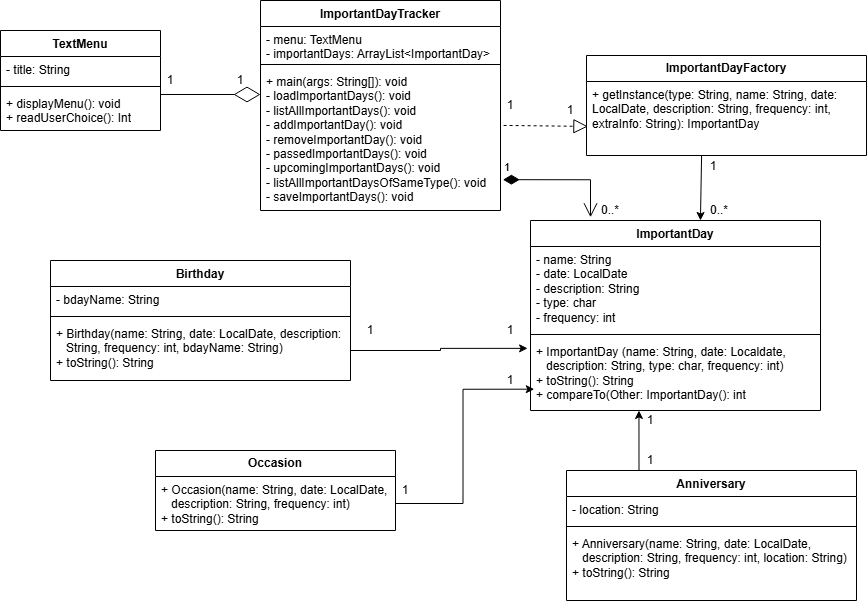

The diagram above was exported from draw.io. Its source (the exported page's mxGraphModel, read from the mxfile embedded in the PNG):
<mxGraphModel dx="1293" dy="573" grid="1" gridSize="10" guides="1" tooltips="1" connect="1" arrows="1" fold="1" page="1" pageScale="1" pageWidth="850" pageHeight="1100" background="none" math="0" shadow="0">
  <root>
    <mxCell id="0" />
    <mxCell id="1" parent="0" />
    <mxCell id="xJX8zO3r_Fztw3Edt81_-5" value="ImportantDay" style="swimlane;fontStyle=1;align=center;verticalAlign=top;childLayout=stackLayout;horizontal=1;startSize=26;horizontalStack=0;resizeParent=1;resizeParentMax=0;resizeLast=0;collapsible=1;marginBottom=0;whiteSpace=wrap;html=1;" vertex="1" parent="1">
      <mxGeometry x="560" y="260" width="290" height="190" as="geometry" />
    </mxCell>
    <mxCell id="xJX8zO3r_Fztw3Edt81_-6" value="&lt;span style=&quot;background-color: transparent; color: light-dark(rgb(0, 0, 0), rgb(255, 255, 255));&quot;&gt;- name: String&lt;/span&gt;&lt;div&gt;- date: LocalDate&lt;/div&gt;&lt;div&gt;- description: String&lt;/div&gt;&lt;div&gt;- type: char&lt;/div&gt;&lt;div&gt;- frequency: int&lt;/div&gt;" style="text;strokeColor=none;fillColor=none;align=left;verticalAlign=top;spacingLeft=4;spacingRight=4;overflow=hidden;rotatable=0;points=[[0,0.5],[1,0.5]];portConstraint=eastwest;whiteSpace=wrap;html=1;" vertex="1" parent="xJX8zO3r_Fztw3Edt81_-5">
      <mxGeometry y="26" width="290" height="84" as="geometry" />
    </mxCell>
    <mxCell id="xJX8zO3r_Fztw3Edt81_-7" value="" style="line;strokeWidth=1;fillColor=none;align=left;verticalAlign=middle;spacingTop=-1;spacingLeft=3;spacingRight=3;rotatable=0;labelPosition=right;points=[];portConstraint=eastwest;strokeColor=inherit;" vertex="1" parent="xJX8zO3r_Fztw3Edt81_-5">
      <mxGeometry y="110" width="290" height="8" as="geometry" />
    </mxCell>
    <mxCell id="xJX8zO3r_Fztw3Edt81_-8" value="+ ImportantDay (name: String, date: Localdate,&amp;nbsp; &amp;nbsp; &amp;nbsp; &amp;nbsp; &amp;nbsp; &amp;nbsp; &amp;nbsp;description: String, type: char, frequency: int)&lt;div&gt;+ toString(): String&lt;/div&gt;&lt;div&gt;+ compareTo(Other: ImportantDay(): int&lt;/div&gt;" style="text;strokeColor=none;fillColor=none;align=left;verticalAlign=top;spacingLeft=4;spacingRight=4;overflow=hidden;rotatable=0;points=[[0,0.5],[1,0.5]];portConstraint=eastwest;whiteSpace=wrap;html=1;" vertex="1" parent="xJX8zO3r_Fztw3Edt81_-5">
      <mxGeometry y="118" width="290" height="72" as="geometry" />
    </mxCell>
    <mxCell id="xJX8zO3r_Fztw3Edt81_-9" value="Anniversary" style="swimlane;fontStyle=1;align=center;verticalAlign=top;childLayout=stackLayout;horizontal=1;startSize=26;horizontalStack=0;resizeParent=1;resizeParentMax=0;resizeLast=0;collapsible=1;marginBottom=0;whiteSpace=wrap;html=1;" vertex="1" parent="1">
      <mxGeometry x="596" y="510" width="290" height="130" as="geometry" />
    </mxCell>
    <mxCell id="xJX8zO3r_Fztw3Edt81_-10" value="- location: String" style="text;strokeColor=none;fillColor=none;align=left;verticalAlign=top;spacingLeft=4;spacingRight=4;overflow=hidden;rotatable=0;points=[[0,0.5],[1,0.5]];portConstraint=eastwest;whiteSpace=wrap;html=1;" vertex="1" parent="xJX8zO3r_Fztw3Edt81_-9">
      <mxGeometry y="26" width="290" height="26" as="geometry" />
    </mxCell>
    <mxCell id="xJX8zO3r_Fztw3Edt81_-11" value="" style="line;strokeWidth=1;fillColor=none;align=left;verticalAlign=middle;spacingTop=-1;spacingLeft=3;spacingRight=3;rotatable=0;labelPosition=right;points=[];portConstraint=eastwest;strokeColor=inherit;" vertex="1" parent="xJX8zO3r_Fztw3Edt81_-9">
      <mxGeometry y="52" width="290" height="8" as="geometry" />
    </mxCell>
    <mxCell id="xJX8zO3r_Fztw3Edt81_-12" value="+ Anniversary(name: String, date: LocalDate,&amp;nbsp; &amp;nbsp; &amp;nbsp; &amp;nbsp; &amp;nbsp; &amp;nbsp; &amp;nbsp; &amp;nbsp;description: String, frequency: int, location: String)&lt;div&gt;+ toString(): String&amp;nbsp;&lt;br&gt;&lt;div&gt;&lt;br&gt;&lt;/div&gt;&lt;/div&gt;" style="text;strokeColor=none;fillColor=none;align=left;verticalAlign=top;spacingLeft=4;spacingRight=4;overflow=hidden;rotatable=0;points=[[0,0.5],[1,0.5]];portConstraint=eastwest;whiteSpace=wrap;html=1;" vertex="1" parent="xJX8zO3r_Fztw3Edt81_-9">
      <mxGeometry y="60" width="290" height="70" as="geometry" />
    </mxCell>
    <mxCell id="xJX8zO3r_Fztw3Edt81_-13" value="Birthday" style="swimlane;fontStyle=1;align=center;verticalAlign=top;childLayout=stackLayout;horizontal=1;startSize=26;horizontalStack=0;resizeParent=1;resizeParentMax=0;resizeLast=0;collapsible=1;marginBottom=0;whiteSpace=wrap;html=1;" vertex="1" parent="1">
      <mxGeometry x="80" y="300" width="300" height="120" as="geometry" />
    </mxCell>
    <mxCell id="xJX8zO3r_Fztw3Edt81_-14" value="- bdayName: String" style="text;strokeColor=none;fillColor=none;align=left;verticalAlign=top;spacingLeft=4;spacingRight=4;overflow=hidden;rotatable=0;points=[[0,0.5],[1,0.5]];portConstraint=eastwest;whiteSpace=wrap;html=1;" vertex="1" parent="xJX8zO3r_Fztw3Edt81_-13">
      <mxGeometry y="26" width="300" height="26" as="geometry" />
    </mxCell>
    <mxCell id="xJX8zO3r_Fztw3Edt81_-15" value="" style="line;strokeWidth=1;fillColor=none;align=left;verticalAlign=middle;spacingTop=-1;spacingLeft=3;spacingRight=3;rotatable=0;labelPosition=right;points=[];portConstraint=eastwest;strokeColor=inherit;" vertex="1" parent="xJX8zO3r_Fztw3Edt81_-13">
      <mxGeometry y="52" width="300" height="8" as="geometry" />
    </mxCell>
    <mxCell id="xJX8zO3r_Fztw3Edt81_-16" value="&lt;div&gt;+ Birthday(name: String, date: LocalDate, description:&amp;nbsp; &amp;nbsp; &amp;nbsp;String, frequency: int, bdayName: String)&lt;/div&gt;&lt;div&gt;&lt;span style=&quot;background-color: transparent; color: light-dark(rgb(0, 0, 0), rgb(255, 255, 255));&quot;&gt;+ toString(): String&lt;/span&gt;&lt;/div&gt;" style="text;strokeColor=none;fillColor=none;align=left;verticalAlign=top;spacingLeft=4;spacingRight=4;overflow=hidden;rotatable=0;points=[[0,0.5],[1,0.5]];portConstraint=eastwest;whiteSpace=wrap;html=1;" vertex="1" parent="xJX8zO3r_Fztw3Edt81_-13">
      <mxGeometry y="60" width="300" height="60" as="geometry" />
    </mxCell>
    <mxCell id="xJX8zO3r_Fztw3Edt81_-21" value="&lt;b&gt;Occasion&lt;/b&gt;" style="swimlane;fontStyle=0;childLayout=stackLayout;horizontal=1;startSize=26;fillColor=none;horizontalStack=0;resizeParent=1;resizeParentMax=0;resizeLast=0;collapsible=1;marginBottom=0;whiteSpace=wrap;html=1;" vertex="1" parent="1">
      <mxGeometry x="185" y="490" width="240" height="80" as="geometry" />
    </mxCell>
    <mxCell id="xJX8zO3r_Fztw3Edt81_-22" value="&lt;div&gt;+ Occasion(name: String, date: LocalDate,&amp;nbsp; &amp;nbsp; &amp;nbsp;description: String, frequency: int)&lt;/div&gt;&lt;div&gt;&lt;span style=&quot;background-color: transparent; color: light-dark(rgb(0, 0, 0), rgb(255, 255, 255));&quot;&gt;+ toString(): String&lt;/span&gt;&lt;/div&gt;" style="text;strokeColor=none;fillColor=none;align=left;verticalAlign=top;spacingLeft=4;spacingRight=4;overflow=hidden;rotatable=0;points=[[0,0.5],[1,0.5]];portConstraint=eastwest;whiteSpace=wrap;html=1;" vertex="1" parent="xJX8zO3r_Fztw3Edt81_-21">
      <mxGeometry y="26" width="240" height="54" as="geometry" />
    </mxCell>
    <mxCell id="xJX8zO3r_Fztw3Edt81_-29" value="&lt;b&gt;ImportantDayTracker&lt;/b&gt;" style="swimlane;fontStyle=1;align=center;verticalAlign=top;childLayout=stackLayout;horizontal=1;startSize=26;horizontalStack=0;resizeParent=1;resizeParentMax=0;resizeLast=0;collapsible=1;marginBottom=0;whiteSpace=wrap;html=1;" vertex="1" parent="1">
      <mxGeometry x="290" y="40" width="240" height="210" as="geometry" />
    </mxCell>
    <mxCell id="xJX8zO3r_Fztw3Edt81_-30" value="&lt;div&gt;&lt;span style=&quot;background-color: transparent; color: light-dark(rgb(0, 0, 0), rgb(255, 255, 255));&quot;&gt;- menu: TextMenu&lt;/span&gt;&lt;/div&gt;&lt;div&gt;&lt;span style=&quot;background-color: transparent; color: light-dark(rgb(0, 0, 0), rgb(255, 255, 255));&quot;&gt;- importantDays: ArrayList&amp;lt;ImportantDay&amp;gt;&amp;nbsp;&lt;/span&gt;&lt;/div&gt;" style="text;strokeColor=none;fillColor=none;align=left;verticalAlign=top;spacingLeft=4;spacingRight=4;overflow=hidden;rotatable=0;points=[[0,0.5],[1,0.5]];portConstraint=eastwest;whiteSpace=wrap;html=1;" vertex="1" parent="xJX8zO3r_Fztw3Edt81_-29">
      <mxGeometry y="26" width="240" height="34" as="geometry" />
    </mxCell>
    <mxCell id="xJX8zO3r_Fztw3Edt81_-31" value="" style="line;strokeWidth=1;fillColor=none;align=left;verticalAlign=middle;spacingTop=-1;spacingLeft=3;spacingRight=3;rotatable=0;labelPosition=right;points=[];portConstraint=eastwest;strokeColor=inherit;" vertex="1" parent="xJX8zO3r_Fztw3Edt81_-29">
      <mxGeometry y="60" width="240" height="8" as="geometry" />
    </mxCell>
    <mxCell id="xJX8zO3r_Fztw3Edt81_-32" value="&lt;div&gt;+ main(args: String[]): void&lt;/div&gt;&lt;div&gt;- loadImportantDays(): void&lt;/div&gt;&lt;div&gt;- listAllImportantDays(): void&lt;/div&gt;&lt;div&gt;- addImportantDay(): void&lt;/div&gt;&lt;div&gt;- removeImportantDay(): void&lt;/div&gt;&lt;div&gt;- passedImportantDays(): void&lt;/div&gt;&lt;div&gt;- upcomingImportantDays(): void&lt;/div&gt;&lt;div&gt;- listAllImportantDaysOfSameType(): void&lt;/div&gt;&lt;div&gt;- saveImportantDays(): void&amp;nbsp;&lt;/div&gt;" style="text;strokeColor=none;fillColor=none;align=left;verticalAlign=top;spacingLeft=4;spacingRight=4;overflow=hidden;rotatable=0;points=[[0,0.5],[1,0.5]];portConstraint=eastwest;whiteSpace=wrap;html=1;" vertex="1" parent="xJX8zO3r_Fztw3Edt81_-29">
      <mxGeometry y="68" width="240" height="142" as="geometry" />
    </mxCell>
    <mxCell id="xJX8zO3r_Fztw3Edt81_-34" value="&lt;b&gt;ImportantDayFactory&lt;/b&gt;" style="swimlane;fontStyle=0;childLayout=stackLayout;horizontal=1;startSize=26;fillColor=none;horizontalStack=0;resizeParent=1;resizeParentMax=0;resizeLast=0;collapsible=1;marginBottom=0;whiteSpace=wrap;html=1;" vertex="1" parent="1">
      <mxGeometry x="616" y="95" width="280" height="100" as="geometry" />
    </mxCell>
    <mxCell id="xJX8zO3r_Fztw3Edt81_-35" value="+ getInstance(type: String, name: String, date: LocalDate, description: String, frequency: int, extraInfo: String): ImportantDay&amp;nbsp;" style="text;strokeColor=none;fillColor=none;align=left;verticalAlign=top;spacingLeft=4;spacingRight=4;overflow=hidden;rotatable=0;points=[[0,0.5],[1,0.5]];portConstraint=eastwest;whiteSpace=wrap;html=1;" vertex="1" parent="xJX8zO3r_Fztw3Edt81_-34">
      <mxGeometry y="26" width="280" height="74" as="geometry" />
    </mxCell>
    <mxCell id="xJX8zO3r_Fztw3Edt81_-41" value="TextMenu" style="swimlane;fontStyle=1;align=center;verticalAlign=top;childLayout=stackLayout;horizontal=1;startSize=26;horizontalStack=0;resizeParent=1;resizeParentMax=0;resizeLast=0;collapsible=1;marginBottom=0;whiteSpace=wrap;html=1;" vertex="1" parent="1">
      <mxGeometry x="30" y="70" width="160" height="100" as="geometry" />
    </mxCell>
    <mxCell id="xJX8zO3r_Fztw3Edt81_-42" value="- title: String" style="text;strokeColor=none;fillColor=none;align=left;verticalAlign=top;spacingLeft=4;spacingRight=4;overflow=hidden;rotatable=0;points=[[0,0.5],[1,0.5]];portConstraint=eastwest;whiteSpace=wrap;html=1;" vertex="1" parent="xJX8zO3r_Fztw3Edt81_-41">
      <mxGeometry y="26" width="160" height="26" as="geometry" />
    </mxCell>
    <mxCell id="xJX8zO3r_Fztw3Edt81_-43" value="" style="line;strokeWidth=1;fillColor=none;align=left;verticalAlign=middle;spacingTop=-1;spacingLeft=3;spacingRight=3;rotatable=0;labelPosition=right;points=[];portConstraint=eastwest;strokeColor=inherit;" vertex="1" parent="xJX8zO3r_Fztw3Edt81_-41">
      <mxGeometry y="52" width="160" height="8" as="geometry" />
    </mxCell>
    <mxCell id="xJX8zO3r_Fztw3Edt81_-44" value="+ displayMenu(): void&lt;div&gt;+ readUserChoice(): Int&lt;/div&gt;" style="text;strokeColor=none;fillColor=none;align=left;verticalAlign=top;spacingLeft=4;spacingRight=4;overflow=hidden;rotatable=0;points=[[0,0.5],[1,0.5]];portConstraint=eastwest;whiteSpace=wrap;html=1;" vertex="1" parent="xJX8zO3r_Fztw3Edt81_-41">
      <mxGeometry y="60" width="160" height="40" as="geometry" />
    </mxCell>
    <mxCell id="xJX8zO3r_Fztw3Edt81_-65" value="1" style="text;html=1;align=center;verticalAlign=middle;whiteSpace=wrap;rounded=0;" vertex="1" parent="1">
      <mxGeometry x="190" y="110.5" width="20" height="19.5" as="geometry" />
    </mxCell>
    <mxCell id="xJX8zO3r_Fztw3Edt81_-66" value="1" style="text;html=1;align=center;verticalAlign=middle;whiteSpace=wrap;rounded=0;" vertex="1" parent="1">
      <mxGeometry x="260" y="110.5" width="20" height="19.5" as="geometry" />
    </mxCell>
    <mxCell id="xJX8zO3r_Fztw3Edt81_-67" value="1" style="text;html=1;align=center;verticalAlign=middle;whiteSpace=wrap;rounded=0;" vertex="1" parent="1">
      <mxGeometry x="530" y="135.25" width="20" height="19.5" as="geometry" />
    </mxCell>
    <mxCell id="xJX8zO3r_Fztw3Edt81_-73" style="edgeStyle=orthogonalEdgeStyle;rounded=0;orthogonalLoop=1;jettySize=auto;html=1;exitX=1;exitY=0.5;exitDx=0;exitDy=0;entryX=-0.01;entryY=0.137;entryDx=0;entryDy=0;entryPerimeter=0;" edge="1" parent="1" source="xJX8zO3r_Fztw3Edt81_-16" target="xJX8zO3r_Fztw3Edt81_-8">
      <mxGeometry relative="1" as="geometry" />
    </mxCell>
    <mxCell id="xJX8zO3r_Fztw3Edt81_-74" style="edgeStyle=orthogonalEdgeStyle;rounded=0;orthogonalLoop=1;jettySize=auto;html=1;exitX=1;exitY=0.5;exitDx=0;exitDy=0;entryX=0.013;entryY=0.704;entryDx=0;entryDy=0;entryPerimeter=0;" edge="1" parent="1" source="xJX8zO3r_Fztw3Edt81_-22" target="xJX8zO3r_Fztw3Edt81_-8">
      <mxGeometry relative="1" as="geometry" />
    </mxCell>
    <mxCell id="xJX8zO3r_Fztw3Edt81_-76" style="edgeStyle=orthogonalEdgeStyle;rounded=0;orthogonalLoop=1;jettySize=auto;html=1;exitX=0.25;exitY=0;exitDx=0;exitDy=0;entryX=0.374;entryY=1;entryDx=0;entryDy=0;entryPerimeter=0;" edge="1" parent="1" source="xJX8zO3r_Fztw3Edt81_-9" target="xJX8zO3r_Fztw3Edt81_-8">
      <mxGeometry relative="1" as="geometry" />
    </mxCell>
    <mxCell id="xJX8zO3r_Fztw3Edt81_-77" value="1" style="text;html=1;align=center;verticalAlign=middle;whiteSpace=wrap;rounded=0;" vertex="1" parent="1">
      <mxGeometry x="390" y="360" width="20" height="19.5" as="geometry" />
    </mxCell>
    <mxCell id="xJX8zO3r_Fztw3Edt81_-78" value="1" style="text;html=1;align=center;verticalAlign=middle;whiteSpace=wrap;rounded=0;" vertex="1" parent="1">
      <mxGeometry x="530" y="360" width="20" height="19.5" as="geometry" />
    </mxCell>
    <mxCell id="xJX8zO3r_Fztw3Edt81_-79" value="1" style="text;html=1;align=center;verticalAlign=middle;whiteSpace=wrap;rounded=0;" vertex="1" parent="1">
      <mxGeometry x="425" y="520.25" width="20" height="19.5" as="geometry" />
    </mxCell>
    <mxCell id="xJX8zO3r_Fztw3Edt81_-80" value="1" style="text;html=1;align=center;verticalAlign=middle;whiteSpace=wrap;rounded=0;" vertex="1" parent="1">
      <mxGeometry x="530" y="410" width="20" height="19.5" as="geometry" />
    </mxCell>
    <mxCell id="xJX8zO3r_Fztw3Edt81_-81" value="1" style="text;html=1;align=center;verticalAlign=middle;whiteSpace=wrap;rounded=0;" vertex="1" parent="1">
      <mxGeometry x="670" y="450" width="20" height="19.5" as="geometry" />
    </mxCell>
    <mxCell id="xJX8zO3r_Fztw3Edt81_-82" value="1" style="text;html=1;align=center;verticalAlign=middle;whiteSpace=wrap;rounded=0;" vertex="1" parent="1">
      <mxGeometry x="670" y="490" width="20" height="19.5" as="geometry" />
    </mxCell>
    <mxCell id="xJX8zO3r_Fztw3Edt81_-83" value="1" style="text;html=1;align=center;verticalAlign=middle;whiteSpace=wrap;rounded=0;" vertex="1" parent="1">
      <mxGeometry x="733" y="196" width="20" height="19.5" as="geometry" />
    </mxCell>
    <mxCell id="xJX8zO3r_Fztw3Edt81_-85" value="0..*" style="text;html=1;align=center;verticalAlign=middle;whiteSpace=wrap;rounded=0;" vertex="1" parent="1">
      <mxGeometry x="739" y="240.5" width="20" height="19.5" as="geometry" />
    </mxCell>
    <mxCell id="xJX8zO3r_Fztw3Edt81_-86" value="1" style="text;html=1;align=center;verticalAlign=middle;whiteSpace=wrap;rounded=0;" vertex="1" parent="1">
      <mxGeometry x="590" y="140.25" width="20" height="19.5" as="geometry" />
    </mxCell>
    <mxCell id="xJX8zO3r_Fztw3Edt81_-89" value="" style="endArrow=block;dashed=1;endFill=0;endSize=12;html=1;rounded=0;exitX=1.013;exitY=0.401;exitDx=0;exitDy=0;entryX=0.005;entryY=0.607;entryDx=0;entryDy=0;exitPerimeter=0;entryPerimeter=0;" edge="1" parent="1" source="xJX8zO3r_Fztw3Edt81_-32" target="xJX8zO3r_Fztw3Edt81_-35">
      <mxGeometry width="160" relative="1" as="geometry">
        <mxPoint x="570" y="172.75" as="sourcePoint" />
        <mxPoint x="570" y="236.75" as="targetPoint" />
      </mxGeometry>
    </mxCell>
    <mxCell id="xJX8zO3r_Fztw3Edt81_-91" style="edgeStyle=orthogonalEdgeStyle;rounded=0;orthogonalLoop=1;jettySize=auto;html=1;exitX=0.411;exitY=1.005;exitDx=0;exitDy=0;exitPerimeter=0;entryX=0.586;entryY=0;entryDx=0;entryDy=0;entryPerimeter=0;" edge="1" parent="1" source="xJX8zO3r_Fztw3Edt81_-35" target="xJX8zO3r_Fztw3Edt81_-5">
      <mxGeometry relative="1" as="geometry">
        <mxPoint x="705.5" y="290" as="sourcePoint" />
        <mxPoint x="680" y="220" as="targetPoint" />
        <Array as="points">
          <mxPoint x="730" y="195" />
        </Array>
      </mxGeometry>
    </mxCell>
    <mxCell id="xJX8zO3r_Fztw3Edt81_-96" value="0..*" style="text;html=1;align=center;verticalAlign=middle;whiteSpace=wrap;rounded=0;" vertex="1" parent="1">
      <mxGeometry x="630" y="240.5" width="20" height="19.5" as="geometry" />
    </mxCell>
    <mxCell id="xJX8zO3r_Fztw3Edt81_-97" value="1" style="endArrow=open;html=1;endSize=12;startArrow=diamondThin;startSize=14;startFill=1;edgeStyle=orthogonalEdgeStyle;align=left;verticalAlign=bottom;rounded=0;exitX=1.01;exitY=0.783;exitDx=0;exitDy=0;exitPerimeter=0;entryX=0.207;entryY=-0.017;entryDx=0;entryDy=0;entryPerimeter=0;" edge="1" parent="1" source="xJX8zO3r_Fztw3Edt81_-32" target="xJX8zO3r_Fztw3Edt81_-5">
      <mxGeometry x="-1" y="3" relative="1" as="geometry">
        <mxPoint x="470" y="280" as="sourcePoint" />
        <mxPoint x="630" y="280" as="targetPoint" />
      </mxGeometry>
    </mxCell>
    <mxCell id="xJX8zO3r_Fztw3Edt81_-98" value="" style="endArrow=diamondThin;endFill=0;endSize=24;html=1;rounded=0;" edge="1" parent="1">
      <mxGeometry width="160" relative="1" as="geometry">
        <mxPoint x="190" y="134" as="sourcePoint" />
        <mxPoint x="290" y="134" as="targetPoint" />
      </mxGeometry>
    </mxCell>
  </root>
</mxGraphModel>